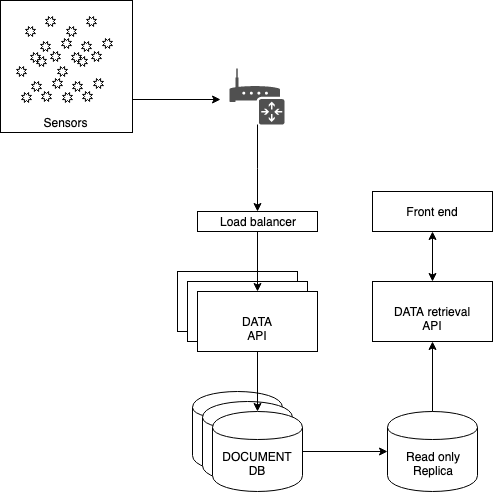

The diagram above was exported from draw.io. Its source (the exported page's mxGraphModel, read from the mxfile embedded in the PNG):
<mxGraphModel dx="932" dy="528" grid="1" gridSize="10" guides="1" tooltips="1" connect="1" arrows="1" fold="1" page="1" pageScale="1" pageWidth="850" pageHeight="1100" math="0" shadow="0">
  <root>
    <mxCell id="0" />
    <mxCell id="1" parent="0" />
    <mxCell id="-qQncK2rtB0l4D9TCweC-53" style="edgeStyle=orthogonalEdgeStyle;rounded=0;orthogonalLoop=1;jettySize=auto;html=1;exitX=1;exitY=0.75;exitDx=0;exitDy=0;" parent="1" source="-qQncK2rtB0l4D9TCweC-43" edge="1">
      <mxGeometry relative="1" as="geometry">
        <mxPoint x="240" y="128" as="targetPoint" />
      </mxGeometry>
    </mxCell>
    <mxCell id="-qQncK2rtB0l4D9TCweC-43" value="" style="whiteSpace=wrap;html=1;aspect=fixed;" parent="1" vertex="1">
      <mxGeometry x="20" y="29" width="132" height="132" as="geometry" />
    </mxCell>
    <mxCell id="-qQncK2rtB0l4D9TCweC-1" value="DATA API" style="rounded=0;whiteSpace=wrap;html=1;" parent="1" vertex="1">
      <mxGeometry x="197" y="300" width="120" height="60" as="geometry" />
    </mxCell>
    <mxCell id="-qQncK2rtB0l4D9TCweC-2" value="DOCUMENT&lt;br&gt;DB" style="shape=cylinder;whiteSpace=wrap;html=1;boundedLbl=1;backgroundOutline=1;" parent="1" vertex="1">
      <mxGeometry x="212" y="420" width="90" height="80" as="geometry" />
    </mxCell>
    <mxCell id="-qQncK2rtB0l4D9TCweC-3" value="DATA API" style="rounded=0;whiteSpace=wrap;html=1;" parent="1" vertex="1">
      <mxGeometry x="207" y="310" width="120" height="60" as="geometry" />
    </mxCell>
    <mxCell id="-qQncK2rtB0l4D9TCweC-4" value="DOCUMENT&lt;br&gt;DB" style="shape=cylinder;whiteSpace=wrap;html=1;boundedLbl=1;backgroundOutline=1;" parent="1" vertex="1">
      <mxGeometry x="222" y="430" width="90" height="80" as="geometry" />
    </mxCell>
    <mxCell id="-qQncK2rtB0l4D9TCweC-5" value="DATA API" style="rounded=0;whiteSpace=wrap;html=1;" parent="1" vertex="1">
      <mxGeometry x="217" y="320" width="120" height="60" as="geometry" />
    </mxCell>
    <mxCell id="-qQncK2rtB0l4D9TCweC-6" value="DOCUMENT&lt;br&gt;DB" style="shape=cylinder;whiteSpace=wrap;html=1;boundedLbl=1;backgroundOutline=1;" parent="1" vertex="1">
      <mxGeometry x="232" y="440" width="90" height="80" as="geometry" />
    </mxCell>
    <mxCell id="-qQncK2rtB0l4D9TCweC-48" style="edgeStyle=orthogonalEdgeStyle;rounded=0;orthogonalLoop=1;jettySize=auto;html=1;exitX=0.5;exitY=1;exitDx=0;exitDy=0;entryX=0.5;entryY=0;entryDx=0;entryDy=0;" parent="1" source="-qQncK2rtB0l4D9TCweC-7" target="-qQncK2rtB0l4D9TCweC-5" edge="1">
      <mxGeometry relative="1" as="geometry" />
    </mxCell>
    <mxCell id="-qQncK2rtB0l4D9TCweC-7" value="Load balancer" style="rounded=0;whiteSpace=wrap;html=1;" parent="1" vertex="1">
      <mxGeometry x="217" y="240" width="120" height="20" as="geometry" />
    </mxCell>
    <mxCell id="-qQncK2rtB0l4D9TCweC-9" value="Read only&lt;br&gt;Replica" style="shape=cylinder;whiteSpace=wrap;html=1;boundedLbl=1;backgroundOutline=1;" parent="1" vertex="1">
      <mxGeometry x="407" y="440" width="90" height="80" as="geometry" />
    </mxCell>
    <mxCell id="-qQncK2rtB0l4D9TCweC-10" value="" style="endArrow=classic;html=1;exitX=1;exitY=0.5;exitDx=0;exitDy=0;entryX=0;entryY=0.5;entryDx=0;entryDy=0;" parent="1" source="-qQncK2rtB0l4D9TCweC-6" target="-qQncK2rtB0l4D9TCweC-9" edge="1">
      <mxGeometry width="50" height="50" relative="1" as="geometry">
        <mxPoint x="197" y="590" as="sourcePoint" />
        <mxPoint x="247" y="540" as="targetPoint" />
      </mxGeometry>
    </mxCell>
    <mxCell id="-qQncK2rtB0l4D9TCweC-11" value="DATA retrieval API" style="rounded=0;whiteSpace=wrap;html=1;" parent="1" vertex="1">
      <mxGeometry x="392" y="310" width="120" height="60" as="geometry" />
    </mxCell>
    <mxCell id="-qQncK2rtB0l4D9TCweC-13" value="Front end" style="rounded=0;whiteSpace=wrap;html=1;" parent="1" vertex="1">
      <mxGeometry x="392" y="220" width="120" height="40" as="geometry" />
    </mxCell>
    <mxCell id="-qQncK2rtB0l4D9TCweC-15" value="" style="endArrow=classic;startArrow=classic;html=1;entryX=0.5;entryY=1;entryDx=0;entryDy=0;exitX=0.5;exitY=0;exitDx=0;exitDy=0;" parent="1" source="-qQncK2rtB0l4D9TCweC-11" target="-qQncK2rtB0l4D9TCweC-13" edge="1">
      <mxGeometry width="50" height="50" relative="1" as="geometry">
        <mxPoint x="437" y="320" as="sourcePoint" />
        <mxPoint x="487" y="270" as="targetPoint" />
      </mxGeometry>
    </mxCell>
    <mxCell id="-qQncK2rtB0l4D9TCweC-16" value="" style="endArrow=classic;html=1;entryX=0.5;entryY=1;entryDx=0;entryDy=0;exitX=0.5;exitY=0;exitDx=0;exitDy=0;" parent="1" source="-qQncK2rtB0l4D9TCweC-9" target="-qQncK2rtB0l4D9TCweC-11" edge="1">
      <mxGeometry width="50" height="50" relative="1" as="geometry">
        <mxPoint x="427" y="440" as="sourcePoint" />
        <mxPoint x="477" y="390" as="targetPoint" />
      </mxGeometry>
    </mxCell>
    <mxCell id="-qQncK2rtB0l4D9TCweC-17" value="" style="endArrow=classic;html=1;entryX=0.5;entryY=0;entryDx=0;entryDy=0;exitX=0.5;exitY=1;exitDx=0;exitDy=0;" parent="1" source="-qQncK2rtB0l4D9TCweC-5" target="-qQncK2rtB0l4D9TCweC-6" edge="1">
      <mxGeometry width="50" height="50" relative="1" as="geometry">
        <mxPoint x="197" y="590" as="sourcePoint" />
        <mxPoint x="247" y="540" as="targetPoint" />
      </mxGeometry>
    </mxCell>
    <mxCell id="-qQncK2rtB0l4D9TCweC-18" value="" style="verticalLabelPosition=bottom;verticalAlign=top;html=1;shape=mxgraph.basic.8_point_star" parent="1" vertex="1">
      <mxGeometry x="36" y="95" width="10" height="10" as="geometry" />
    </mxCell>
    <mxCell id="-qQncK2rtB0l4D9TCweC-19" value="" style="verticalLabelPosition=bottom;verticalAlign=top;html=1;shape=mxgraph.basic.8_point_star" parent="1" vertex="1">
      <mxGeometry x="41" y="121" width="10" height="10" as="geometry" />
    </mxCell>
    <mxCell id="-qQncK2rtB0l4D9TCweC-20" value="" style="verticalLabelPosition=bottom;verticalAlign=top;html=1;shape=mxgraph.basic.8_point_star" parent="1" vertex="1">
      <mxGeometry x="51" y="110" width="10" height="10" as="geometry" />
    </mxCell>
    <mxCell id="-qQncK2rtB0l4D9TCweC-21" value="" style="verticalLabelPosition=bottom;verticalAlign=top;html=1;shape=mxgraph.basic.8_point_star" parent="1" vertex="1">
      <mxGeometry x="61" y="120" width="10" height="10" as="geometry" />
    </mxCell>
    <mxCell id="-qQncK2rtB0l4D9TCweC-22" value="" style="verticalLabelPosition=bottom;verticalAlign=top;html=1;shape=mxgraph.basic.8_point_star" parent="1" vertex="1">
      <mxGeometry x="72" y="107" width="10" height="10" as="geometry" />
    </mxCell>
    <mxCell id="-qQncK2rtB0l4D9TCweC-23" value="" style="verticalLabelPosition=bottom;verticalAlign=top;html=1;shape=mxgraph.basic.8_point_star" parent="1" vertex="1">
      <mxGeometry x="56" y="85" width="10" height="10" as="geometry" />
    </mxCell>
    <mxCell id="-qQncK2rtB0l4D9TCweC-25" value="" style="verticalLabelPosition=bottom;verticalAlign=top;html=1;shape=mxgraph.basic.8_point_star" parent="1" vertex="1">
      <mxGeometry x="77" y="95" width="10" height="10" as="geometry" />
    </mxCell>
    <mxCell id="-qQncK2rtB0l4D9TCweC-26" value="" style="verticalLabelPosition=bottom;verticalAlign=top;html=1;shape=mxgraph.basic.8_point_star" parent="1" vertex="1">
      <mxGeometry x="82" y="121" width="10" height="10" as="geometry" />
    </mxCell>
    <mxCell id="-qQncK2rtB0l4D9TCweC-27" value="" style="verticalLabelPosition=bottom;verticalAlign=top;html=1;shape=mxgraph.basic.8_point_star" parent="1" vertex="1">
      <mxGeometry x="92" y="110" width="10" height="10" as="geometry" />
    </mxCell>
    <mxCell id="-qQncK2rtB0l4D9TCweC-28" value="" style="verticalLabelPosition=bottom;verticalAlign=top;html=1;shape=mxgraph.basic.8_point_star" parent="1" vertex="1">
      <mxGeometry x="102" y="120" width="10" height="10" as="geometry" />
    </mxCell>
    <mxCell id="-qQncK2rtB0l4D9TCweC-29" value="" style="verticalLabelPosition=bottom;verticalAlign=top;html=1;shape=mxgraph.basic.8_point_star" parent="1" vertex="1">
      <mxGeometry x="113" y="107" width="10" height="10" as="geometry" />
    </mxCell>
    <mxCell id="-qQncK2rtB0l4D9TCweC-30" value="" style="verticalLabelPosition=bottom;verticalAlign=top;html=1;shape=mxgraph.basic.8_point_star" parent="1" vertex="1">
      <mxGeometry x="97" y="85" width="10" height="10" as="geometry" />
    </mxCell>
    <mxCell id="-qQncK2rtB0l4D9TCweC-31" value="" style="verticalLabelPosition=bottom;verticalAlign=top;html=1;shape=mxgraph.basic.8_point_star" parent="1" vertex="1">
      <mxGeometry x="45" y="55" width="10" height="10" as="geometry" />
    </mxCell>
    <mxCell id="-qQncK2rtB0l4D9TCweC-32" value="" style="verticalLabelPosition=bottom;verticalAlign=top;html=1;shape=mxgraph.basic.8_point_star" parent="1" vertex="1">
      <mxGeometry x="50" y="81" width="10" height="10" as="geometry" />
    </mxCell>
    <mxCell id="-qQncK2rtB0l4D9TCweC-33" value="" style="verticalLabelPosition=bottom;verticalAlign=top;html=1;shape=mxgraph.basic.8_point_star" parent="1" vertex="1">
      <mxGeometry x="60" y="70" width="10" height="10" as="geometry" />
    </mxCell>
    <mxCell id="-qQncK2rtB0l4D9TCweC-34" value="" style="verticalLabelPosition=bottom;verticalAlign=top;html=1;shape=mxgraph.basic.8_point_star" parent="1" vertex="1">
      <mxGeometry x="70" y="80" width="10" height="10" as="geometry" />
    </mxCell>
    <mxCell id="-qQncK2rtB0l4D9TCweC-35" value="" style="verticalLabelPosition=bottom;verticalAlign=top;html=1;shape=mxgraph.basic.8_point_star" parent="1" vertex="1">
      <mxGeometry x="81" y="67" width="10" height="10" as="geometry" />
    </mxCell>
    <mxCell id="-qQncK2rtB0l4D9TCweC-36" value="" style="verticalLabelPosition=bottom;verticalAlign=top;html=1;shape=mxgraph.basic.8_point_star" parent="1" vertex="1">
      <mxGeometry x="65" y="45" width="10" height="10" as="geometry" />
    </mxCell>
    <mxCell id="-qQncK2rtB0l4D9TCweC-37" value="" style="verticalLabelPosition=bottom;verticalAlign=top;html=1;shape=mxgraph.basic.8_point_star" parent="1" vertex="1">
      <mxGeometry x="86" y="55" width="10" height="10" as="geometry" />
    </mxCell>
    <mxCell id="-qQncK2rtB0l4D9TCweC-38" value="" style="verticalLabelPosition=bottom;verticalAlign=top;html=1;shape=mxgraph.basic.8_point_star" parent="1" vertex="1">
      <mxGeometry x="91" y="81" width="10" height="10" as="geometry" />
    </mxCell>
    <mxCell id="-qQncK2rtB0l4D9TCweC-39" value="" style="verticalLabelPosition=bottom;verticalAlign=top;html=1;shape=mxgraph.basic.8_point_star" parent="1" vertex="1">
      <mxGeometry x="101" y="70" width="10" height="10" as="geometry" />
    </mxCell>
    <mxCell id="-qQncK2rtB0l4D9TCweC-40" value="" style="verticalLabelPosition=bottom;verticalAlign=top;html=1;shape=mxgraph.basic.8_point_star" parent="1" vertex="1">
      <mxGeometry x="111" y="80" width="10" height="10" as="geometry" />
    </mxCell>
    <mxCell id="-qQncK2rtB0l4D9TCweC-41" value="" style="verticalLabelPosition=bottom;verticalAlign=top;html=1;shape=mxgraph.basic.8_point_star" parent="1" vertex="1">
      <mxGeometry x="122" y="67" width="10" height="10" as="geometry" />
    </mxCell>
    <mxCell id="-qQncK2rtB0l4D9TCweC-42" value="" style="verticalLabelPosition=bottom;verticalAlign=top;html=1;shape=mxgraph.basic.8_point_star" parent="1" vertex="1">
      <mxGeometry x="106" y="45" width="10" height="10" as="geometry" />
    </mxCell>
    <mxCell id="-qQncK2rtB0l4D9TCweC-44" value="Sensors" style="text;html=1;strokeColor=none;fillColor=none;align=center;verticalAlign=middle;whiteSpace=wrap;rounded=0;" parent="1" vertex="1">
      <mxGeometry x="65" y="141" width="40" height="20" as="geometry" />
    </mxCell>
    <mxCell id="-qQncK2rtB0l4D9TCweC-54" style="edgeStyle=orthogonalEdgeStyle;rounded=0;orthogonalLoop=1;jettySize=auto;html=1;" parent="1" source="-qQncK2rtB0l4D9TCweC-52" target="-qQncK2rtB0l4D9TCweC-7" edge="1">
      <mxGeometry relative="1" as="geometry" />
    </mxCell>
    <mxCell id="-qQncK2rtB0l4D9TCweC-52" value="" style="pointerEvents=1;shadow=0;dashed=0;html=1;strokeColor=none;fillColor=#505050;labelPosition=center;verticalLabelPosition=bottom;verticalAlign=top;outlineConnect=0;align=center;shape=mxgraph.office.devices.router;" parent="1" vertex="1">
      <mxGeometry x="249" y="97" width="55" height="56" as="geometry" />
    </mxCell>
  </root>
</mxGraphModel>